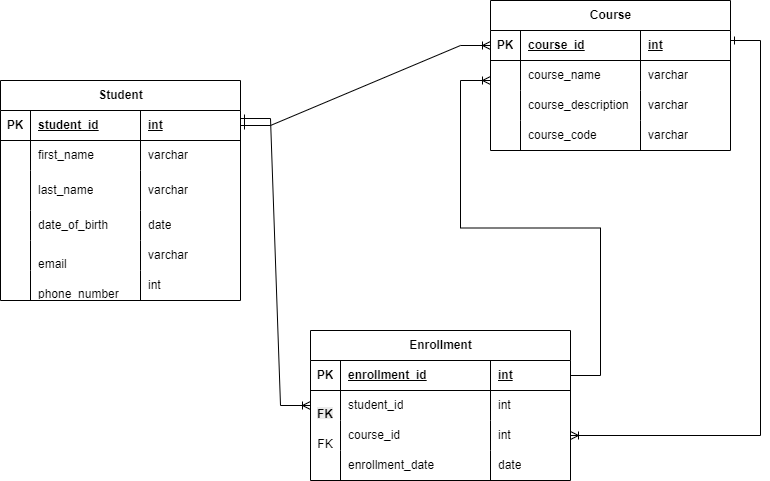

The diagram above was exported from draw.io. Its source (the exported page's mxGraphModel, read from the mxfile embedded in the PNG):
<mxGraphModel dx="946" dy="605" grid="1" gridSize="10" guides="1" tooltips="1" connect="1" arrows="1" fold="1" page="1" pageScale="1" pageWidth="850" pageHeight="1100" math="0" shadow="0">
  <root>
    <mxCell id="0" />
    <mxCell id="1" parent="0" />
    <mxCell id="qn-PlFq84Wc3T3P5-Mfd-14" value="Student" style="shape=table;startSize=30;container=1;collapsible=1;childLayout=tableLayout;fixedRows=1;rowLines=0;fontStyle=1;align=center;resizeLast=1;html=1;" vertex="1" parent="1">
      <mxGeometry x="20" y="190" width="240" height="220" as="geometry" />
    </mxCell>
    <mxCell id="qn-PlFq84Wc3T3P5-Mfd-15" value="" style="shape=tableRow;horizontal=0;startSize=0;swimlaneHead=0;swimlaneBody=0;fillColor=none;collapsible=0;dropTarget=0;points=[[0,0.5],[1,0.5]];portConstraint=eastwest;top=0;left=0;right=0;bottom=1;" vertex="1" parent="qn-PlFq84Wc3T3P5-Mfd-14">
      <mxGeometry y="30" width="240" height="30" as="geometry" />
    </mxCell>
    <mxCell id="qn-PlFq84Wc3T3P5-Mfd-16" value="PK" style="shape=partialRectangle;connectable=0;fillColor=none;top=0;left=0;bottom=0;right=0;fontStyle=1;overflow=hidden;whiteSpace=wrap;html=1;" vertex="1" parent="qn-PlFq84Wc3T3P5-Mfd-15">
      <mxGeometry width="30" height="30" as="geometry">
        <mxRectangle width="30" height="30" as="alternateBounds" />
      </mxGeometry>
    </mxCell>
    <mxCell id="qn-PlFq84Wc3T3P5-Mfd-17" value="student_id" style="shape=partialRectangle;connectable=0;fillColor=none;top=0;left=0;bottom=0;right=0;align=left;spacingLeft=6;fontStyle=5;overflow=hidden;whiteSpace=wrap;html=1;" vertex="1" parent="qn-PlFq84Wc3T3P5-Mfd-15">
      <mxGeometry x="30" width="110" height="30" as="geometry">
        <mxRectangle width="110" height="30" as="alternateBounds" />
      </mxGeometry>
    </mxCell>
    <mxCell id="qn-PlFq84Wc3T3P5-Mfd-74" value="int" style="shape=partialRectangle;connectable=0;fillColor=none;top=0;left=0;bottom=0;right=0;align=left;spacingLeft=6;fontStyle=5;overflow=hidden;whiteSpace=wrap;html=1;" vertex="1" parent="qn-PlFq84Wc3T3P5-Mfd-15">
      <mxGeometry x="140" width="100" height="30" as="geometry">
        <mxRectangle width="100" height="30" as="alternateBounds" />
      </mxGeometry>
    </mxCell>
    <mxCell id="qn-PlFq84Wc3T3P5-Mfd-18" value="" style="shape=tableRow;horizontal=0;startSize=0;swimlaneHead=0;swimlaneBody=0;fillColor=none;collapsible=0;dropTarget=0;points=[[0,0.5],[1,0.5]];portConstraint=eastwest;top=0;left=0;right=0;bottom=0;" vertex="1" parent="qn-PlFq84Wc3T3P5-Mfd-14">
      <mxGeometry y="60" width="240" height="30" as="geometry" />
    </mxCell>
    <mxCell id="qn-PlFq84Wc3T3P5-Mfd-19" value="" style="shape=partialRectangle;connectable=0;fillColor=none;top=0;left=0;bottom=0;right=0;editable=1;overflow=hidden;whiteSpace=wrap;html=1;" vertex="1" parent="qn-PlFq84Wc3T3P5-Mfd-18">
      <mxGeometry width="30" height="30" as="geometry">
        <mxRectangle width="30" height="30" as="alternateBounds" />
      </mxGeometry>
    </mxCell>
    <mxCell id="qn-PlFq84Wc3T3P5-Mfd-20" value="first_name" style="shape=partialRectangle;connectable=0;fillColor=none;top=0;left=0;bottom=0;right=0;align=left;spacingLeft=6;overflow=hidden;whiteSpace=wrap;html=1;" vertex="1" parent="qn-PlFq84Wc3T3P5-Mfd-18">
      <mxGeometry x="30" width="110" height="30" as="geometry">
        <mxRectangle width="110" height="30" as="alternateBounds" />
      </mxGeometry>
    </mxCell>
    <mxCell id="qn-PlFq84Wc3T3P5-Mfd-75" value="varchar" style="shape=partialRectangle;connectable=0;fillColor=none;top=0;left=0;bottom=0;right=0;align=left;spacingLeft=6;overflow=hidden;whiteSpace=wrap;html=1;" vertex="1" parent="qn-PlFq84Wc3T3P5-Mfd-18">
      <mxGeometry x="140" width="100" height="30" as="geometry">
        <mxRectangle width="100" height="30" as="alternateBounds" />
      </mxGeometry>
    </mxCell>
    <mxCell id="qn-PlFq84Wc3T3P5-Mfd-21" value="" style="shape=tableRow;horizontal=0;startSize=0;swimlaneHead=0;swimlaneBody=0;fillColor=none;collapsible=0;dropTarget=0;points=[[0,0.5],[1,0.5]];portConstraint=eastwest;top=0;left=0;right=0;bottom=0;" vertex="1" parent="qn-PlFq84Wc3T3P5-Mfd-14">
      <mxGeometry y="90" width="240" height="40" as="geometry" />
    </mxCell>
    <mxCell id="qn-PlFq84Wc3T3P5-Mfd-22" value="" style="shape=partialRectangle;connectable=0;fillColor=none;top=0;left=0;bottom=0;right=0;editable=1;overflow=hidden;whiteSpace=wrap;html=1;" vertex="1" parent="qn-PlFq84Wc3T3P5-Mfd-21">
      <mxGeometry width="30" height="40" as="geometry">
        <mxRectangle width="30" height="40" as="alternateBounds" />
      </mxGeometry>
    </mxCell>
    <mxCell id="qn-PlFq84Wc3T3P5-Mfd-23" value="last_name" style="shape=partialRectangle;connectable=0;fillColor=none;top=0;left=0;bottom=0;right=0;align=left;spacingLeft=6;overflow=hidden;whiteSpace=wrap;html=1;" vertex="1" parent="qn-PlFq84Wc3T3P5-Mfd-21">
      <mxGeometry x="30" width="110" height="40" as="geometry">
        <mxRectangle width="110" height="40" as="alternateBounds" />
      </mxGeometry>
    </mxCell>
    <mxCell id="qn-PlFq84Wc3T3P5-Mfd-76" value="varchar" style="shape=partialRectangle;connectable=0;fillColor=none;top=0;left=0;bottom=0;right=0;align=left;spacingLeft=6;overflow=hidden;whiteSpace=wrap;html=1;" vertex="1" parent="qn-PlFq84Wc3T3P5-Mfd-21">
      <mxGeometry x="140" width="100" height="40" as="geometry">
        <mxRectangle width="100" height="40" as="alternateBounds" />
      </mxGeometry>
    </mxCell>
    <mxCell id="qn-PlFq84Wc3T3P5-Mfd-24" value="" style="shape=tableRow;horizontal=0;startSize=0;swimlaneHead=0;swimlaneBody=0;fillColor=none;collapsible=0;dropTarget=0;points=[[0,0.5],[1,0.5]];portConstraint=eastwest;top=0;left=0;right=0;bottom=0;" vertex="1" parent="qn-PlFq84Wc3T3P5-Mfd-14">
      <mxGeometry y="130" width="240" height="30" as="geometry" />
    </mxCell>
    <mxCell id="qn-PlFq84Wc3T3P5-Mfd-25" value="" style="shape=partialRectangle;connectable=0;fillColor=none;top=0;left=0;bottom=0;right=0;editable=1;overflow=hidden;whiteSpace=wrap;html=1;" vertex="1" parent="qn-PlFq84Wc3T3P5-Mfd-24">
      <mxGeometry width="30" height="30" as="geometry">
        <mxRectangle width="30" height="30" as="alternateBounds" />
      </mxGeometry>
    </mxCell>
    <mxCell id="qn-PlFq84Wc3T3P5-Mfd-26" value="date_of_birth" style="shape=partialRectangle;connectable=0;fillColor=none;top=0;left=0;bottom=0;right=0;align=left;spacingLeft=6;overflow=hidden;whiteSpace=wrap;html=1;" vertex="1" parent="qn-PlFq84Wc3T3P5-Mfd-24">
      <mxGeometry x="30" width="110" height="30" as="geometry">
        <mxRectangle width="110" height="30" as="alternateBounds" />
      </mxGeometry>
    </mxCell>
    <mxCell id="qn-PlFq84Wc3T3P5-Mfd-77" value="date" style="shape=partialRectangle;connectable=0;fillColor=none;top=0;left=0;bottom=0;right=0;align=left;spacingLeft=6;overflow=hidden;whiteSpace=wrap;html=1;" vertex="1" parent="qn-PlFq84Wc3T3P5-Mfd-24">
      <mxGeometry x="140" width="100" height="30" as="geometry">
        <mxRectangle width="100" height="30" as="alternateBounds" />
      </mxGeometry>
    </mxCell>
    <mxCell id="qn-PlFq84Wc3T3P5-Mfd-30" style="shape=tableRow;horizontal=0;startSize=0;swimlaneHead=0;swimlaneBody=0;fillColor=none;collapsible=0;dropTarget=0;points=[[0,0.5],[1,0.5]];portConstraint=eastwest;top=0;left=0;right=0;bottom=0;" vertex="1" parent="qn-PlFq84Wc3T3P5-Mfd-14">
      <mxGeometry y="160" width="240" height="30" as="geometry" />
    </mxCell>
    <mxCell id="qn-PlFq84Wc3T3P5-Mfd-31" style="shape=partialRectangle;connectable=0;fillColor=none;top=0;left=0;bottom=0;right=0;editable=1;overflow=hidden;whiteSpace=wrap;html=1;" vertex="1" parent="qn-PlFq84Wc3T3P5-Mfd-30">
      <mxGeometry width="30" height="30" as="geometry">
        <mxRectangle width="30" height="30" as="alternateBounds" />
      </mxGeometry>
    </mxCell>
    <mxCell id="qn-PlFq84Wc3T3P5-Mfd-32" value="&#10;email&#10;&#10;" style="shape=partialRectangle;connectable=0;fillColor=none;top=0;left=0;bottom=0;right=0;align=left;spacingLeft=6;overflow=hidden;whiteSpace=wrap;html=1;" vertex="1" parent="qn-PlFq84Wc3T3P5-Mfd-30">
      <mxGeometry x="30" width="110" height="30" as="geometry">
        <mxRectangle width="110" height="30" as="alternateBounds" />
      </mxGeometry>
    </mxCell>
    <mxCell id="qn-PlFq84Wc3T3P5-Mfd-78" value="varchar" style="shape=partialRectangle;connectable=0;fillColor=none;top=0;left=0;bottom=0;right=0;align=left;spacingLeft=6;overflow=hidden;whiteSpace=wrap;html=1;" vertex="1" parent="qn-PlFq84Wc3T3P5-Mfd-30">
      <mxGeometry x="140" width="100" height="30" as="geometry">
        <mxRectangle width="100" height="30" as="alternateBounds" />
      </mxGeometry>
    </mxCell>
    <mxCell id="qn-PlFq84Wc3T3P5-Mfd-33" style="shape=tableRow;horizontal=0;startSize=0;swimlaneHead=0;swimlaneBody=0;fillColor=none;collapsible=0;dropTarget=0;points=[[0,0.5],[1,0.5]];portConstraint=eastwest;top=0;left=0;right=0;bottom=0;" vertex="1" parent="qn-PlFq84Wc3T3P5-Mfd-14">
      <mxGeometry y="190" width="240" height="30" as="geometry" />
    </mxCell>
    <mxCell id="qn-PlFq84Wc3T3P5-Mfd-34" style="shape=partialRectangle;connectable=0;fillColor=none;top=0;left=0;bottom=0;right=0;editable=1;overflow=hidden;whiteSpace=wrap;html=1;" vertex="1" parent="qn-PlFq84Wc3T3P5-Mfd-33">
      <mxGeometry width="30" height="30" as="geometry">
        <mxRectangle width="30" height="30" as="alternateBounds" />
      </mxGeometry>
    </mxCell>
    <mxCell id="qn-PlFq84Wc3T3P5-Mfd-35" value="&#10;phone_number&#10;&#10;" style="shape=partialRectangle;connectable=0;fillColor=none;top=0;left=0;bottom=0;right=0;align=left;spacingLeft=6;overflow=hidden;whiteSpace=wrap;html=1;" vertex="1" parent="qn-PlFq84Wc3T3P5-Mfd-33">
      <mxGeometry x="30" width="110" height="30" as="geometry">
        <mxRectangle width="110" height="30" as="alternateBounds" />
      </mxGeometry>
    </mxCell>
    <mxCell id="qn-PlFq84Wc3T3P5-Mfd-79" value="int" style="shape=partialRectangle;connectable=0;fillColor=none;top=0;left=0;bottom=0;right=0;align=left;spacingLeft=6;overflow=hidden;whiteSpace=wrap;html=1;" vertex="1" parent="qn-PlFq84Wc3T3P5-Mfd-33">
      <mxGeometry x="140" width="100" height="30" as="geometry">
        <mxRectangle width="100" height="30" as="alternateBounds" />
      </mxGeometry>
    </mxCell>
    <mxCell id="qn-PlFq84Wc3T3P5-Mfd-36" value="Course" style="shape=table;startSize=30;container=1;collapsible=1;childLayout=tableLayout;fixedRows=1;rowLines=0;fontStyle=1;align=center;resizeLast=1;html=1;" vertex="1" parent="1">
      <mxGeometry x="510" y="110" width="240" height="150" as="geometry" />
    </mxCell>
    <mxCell id="qn-PlFq84Wc3T3P5-Mfd-37" value="" style="shape=tableRow;horizontal=0;startSize=0;swimlaneHead=0;swimlaneBody=0;fillColor=none;collapsible=0;dropTarget=0;points=[[0,0.5],[1,0.5]];portConstraint=eastwest;top=0;left=0;right=0;bottom=1;" vertex="1" parent="qn-PlFq84Wc3T3P5-Mfd-36">
      <mxGeometry y="30" width="240" height="30" as="geometry" />
    </mxCell>
    <mxCell id="qn-PlFq84Wc3T3P5-Mfd-38" value="PK" style="shape=partialRectangle;connectable=0;fillColor=none;top=0;left=0;bottom=0;right=0;fontStyle=1;overflow=hidden;whiteSpace=wrap;html=1;" vertex="1" parent="qn-PlFq84Wc3T3P5-Mfd-37">
      <mxGeometry width="30" height="30" as="geometry">
        <mxRectangle width="30" height="30" as="alternateBounds" />
      </mxGeometry>
    </mxCell>
    <mxCell id="qn-PlFq84Wc3T3P5-Mfd-39" value="course_id" style="shape=partialRectangle;connectable=0;fillColor=none;top=0;left=0;bottom=0;right=0;align=left;spacingLeft=6;fontStyle=5;overflow=hidden;whiteSpace=wrap;html=1;" vertex="1" parent="qn-PlFq84Wc3T3P5-Mfd-37">
      <mxGeometry x="30" width="120" height="30" as="geometry">
        <mxRectangle width="120" height="30" as="alternateBounds" />
      </mxGeometry>
    </mxCell>
    <mxCell id="qn-PlFq84Wc3T3P5-Mfd-80" value="int" style="shape=partialRectangle;connectable=0;fillColor=none;top=0;left=0;bottom=0;right=0;align=left;spacingLeft=6;fontStyle=5;overflow=hidden;whiteSpace=wrap;html=1;" vertex="1" parent="qn-PlFq84Wc3T3P5-Mfd-37">
      <mxGeometry x="150" width="90" height="30" as="geometry">
        <mxRectangle width="90" height="30" as="alternateBounds" />
      </mxGeometry>
    </mxCell>
    <mxCell id="qn-PlFq84Wc3T3P5-Mfd-40" value="" style="shape=tableRow;horizontal=0;startSize=0;swimlaneHead=0;swimlaneBody=0;fillColor=none;collapsible=0;dropTarget=0;points=[[0,0.5],[1,0.5]];portConstraint=eastwest;top=0;left=0;right=0;bottom=0;" vertex="1" parent="qn-PlFq84Wc3T3P5-Mfd-36">
      <mxGeometry y="60" width="240" height="30" as="geometry" />
    </mxCell>
    <mxCell id="qn-PlFq84Wc3T3P5-Mfd-41" value="" style="shape=partialRectangle;connectable=0;fillColor=none;top=0;left=0;bottom=0;right=0;editable=1;overflow=hidden;whiteSpace=wrap;html=1;" vertex="1" parent="qn-PlFq84Wc3T3P5-Mfd-40">
      <mxGeometry width="30" height="30" as="geometry">
        <mxRectangle width="30" height="30" as="alternateBounds" />
      </mxGeometry>
    </mxCell>
    <mxCell id="qn-PlFq84Wc3T3P5-Mfd-42" value="course_name" style="shape=partialRectangle;connectable=0;fillColor=none;top=0;left=0;bottom=0;right=0;align=left;spacingLeft=6;overflow=hidden;whiteSpace=wrap;html=1;" vertex="1" parent="qn-PlFq84Wc3T3P5-Mfd-40">
      <mxGeometry x="30" width="120" height="30" as="geometry">
        <mxRectangle width="120" height="30" as="alternateBounds" />
      </mxGeometry>
    </mxCell>
    <mxCell id="qn-PlFq84Wc3T3P5-Mfd-81" value="varchar" style="shape=partialRectangle;connectable=0;fillColor=none;top=0;left=0;bottom=0;right=0;align=left;spacingLeft=6;overflow=hidden;whiteSpace=wrap;html=1;" vertex="1" parent="qn-PlFq84Wc3T3P5-Mfd-40">
      <mxGeometry x="150" width="90" height="30" as="geometry">
        <mxRectangle width="90" height="30" as="alternateBounds" />
      </mxGeometry>
    </mxCell>
    <mxCell id="qn-PlFq84Wc3T3P5-Mfd-43" value="" style="shape=tableRow;horizontal=0;startSize=0;swimlaneHead=0;swimlaneBody=0;fillColor=none;collapsible=0;dropTarget=0;points=[[0,0.5],[1,0.5]];portConstraint=eastwest;top=0;left=0;right=0;bottom=0;" vertex="1" parent="qn-PlFq84Wc3T3P5-Mfd-36">
      <mxGeometry y="90" width="240" height="30" as="geometry" />
    </mxCell>
    <mxCell id="qn-PlFq84Wc3T3P5-Mfd-44" value="" style="shape=partialRectangle;connectable=0;fillColor=none;top=0;left=0;bottom=0;right=0;editable=1;overflow=hidden;whiteSpace=wrap;html=1;" vertex="1" parent="qn-PlFq84Wc3T3P5-Mfd-43">
      <mxGeometry width="30" height="30" as="geometry">
        <mxRectangle width="30" height="30" as="alternateBounds" />
      </mxGeometry>
    </mxCell>
    <mxCell id="qn-PlFq84Wc3T3P5-Mfd-45" value="course_description" style="shape=partialRectangle;connectable=0;fillColor=none;top=0;left=0;bottom=0;right=0;align=left;spacingLeft=6;overflow=hidden;whiteSpace=wrap;html=1;" vertex="1" parent="qn-PlFq84Wc3T3P5-Mfd-43">
      <mxGeometry x="30" width="120" height="30" as="geometry">
        <mxRectangle width="120" height="30" as="alternateBounds" />
      </mxGeometry>
    </mxCell>
    <mxCell id="qn-PlFq84Wc3T3P5-Mfd-82" value="varchar" style="shape=partialRectangle;connectable=0;fillColor=none;top=0;left=0;bottom=0;right=0;align=left;spacingLeft=6;overflow=hidden;whiteSpace=wrap;html=1;" vertex="1" parent="qn-PlFq84Wc3T3P5-Mfd-43">
      <mxGeometry x="150" width="90" height="30" as="geometry">
        <mxRectangle width="90" height="30" as="alternateBounds" />
      </mxGeometry>
    </mxCell>
    <mxCell id="qn-PlFq84Wc3T3P5-Mfd-46" value="" style="shape=tableRow;horizontal=0;startSize=0;swimlaneHead=0;swimlaneBody=0;fillColor=none;collapsible=0;dropTarget=0;points=[[0,0.5],[1,0.5]];portConstraint=eastwest;top=0;left=0;right=0;bottom=0;" vertex="1" parent="qn-PlFq84Wc3T3P5-Mfd-36">
      <mxGeometry y="120" width="240" height="30" as="geometry" />
    </mxCell>
    <mxCell id="qn-PlFq84Wc3T3P5-Mfd-47" value="" style="shape=partialRectangle;connectable=0;fillColor=none;top=0;left=0;bottom=0;right=0;editable=1;overflow=hidden;whiteSpace=wrap;html=1;" vertex="1" parent="qn-PlFq84Wc3T3P5-Mfd-46">
      <mxGeometry width="30" height="30" as="geometry">
        <mxRectangle width="30" height="30" as="alternateBounds" />
      </mxGeometry>
    </mxCell>
    <mxCell id="qn-PlFq84Wc3T3P5-Mfd-48" value="course_code" style="shape=partialRectangle;connectable=0;fillColor=none;top=0;left=0;bottom=0;right=0;align=left;spacingLeft=6;overflow=hidden;whiteSpace=wrap;html=1;" vertex="1" parent="qn-PlFq84Wc3T3P5-Mfd-46">
      <mxGeometry x="30" width="120" height="30" as="geometry">
        <mxRectangle width="120" height="30" as="alternateBounds" />
      </mxGeometry>
    </mxCell>
    <mxCell id="qn-PlFq84Wc3T3P5-Mfd-83" value="varchar" style="shape=partialRectangle;connectable=0;fillColor=none;top=0;left=0;bottom=0;right=0;align=left;spacingLeft=6;overflow=hidden;whiteSpace=wrap;html=1;" vertex="1" parent="qn-PlFq84Wc3T3P5-Mfd-46">
      <mxGeometry x="150" width="90" height="30" as="geometry">
        <mxRectangle width="90" height="30" as="alternateBounds" />
      </mxGeometry>
    </mxCell>
    <mxCell id="qn-PlFq84Wc3T3P5-Mfd-55" value="Enrollment" style="shape=table;startSize=30;container=1;collapsible=1;childLayout=tableLayout;fixedRows=1;rowLines=0;fontStyle=1;align=center;resizeLast=1;html=1;" vertex="1" parent="1">
      <mxGeometry x="330" y="440" width="260" height="150" as="geometry" />
    </mxCell>
    <mxCell id="qn-PlFq84Wc3T3P5-Mfd-56" value="" style="shape=tableRow;horizontal=0;startSize=0;swimlaneHead=0;swimlaneBody=0;fillColor=none;collapsible=0;dropTarget=0;points=[[0,0.5],[1,0.5]];portConstraint=eastwest;top=0;left=0;right=0;bottom=1;" vertex="1" parent="qn-PlFq84Wc3T3P5-Mfd-55">
      <mxGeometry y="30" width="260" height="30" as="geometry" />
    </mxCell>
    <mxCell id="qn-PlFq84Wc3T3P5-Mfd-57" value="PK" style="shape=partialRectangle;connectable=0;fillColor=none;top=0;left=0;bottom=0;right=0;fontStyle=1;overflow=hidden;whiteSpace=wrap;html=1;" vertex="1" parent="qn-PlFq84Wc3T3P5-Mfd-56">
      <mxGeometry width="30" height="30" as="geometry">
        <mxRectangle width="30" height="30" as="alternateBounds" />
      </mxGeometry>
    </mxCell>
    <mxCell id="qn-PlFq84Wc3T3P5-Mfd-58" value="enrollment_id" style="shape=partialRectangle;connectable=0;fillColor=none;top=0;left=0;bottom=0;right=0;align=left;spacingLeft=6;fontStyle=5;overflow=hidden;whiteSpace=wrap;html=1;" vertex="1" parent="qn-PlFq84Wc3T3P5-Mfd-56">
      <mxGeometry x="30" width="150" height="30" as="geometry">
        <mxRectangle width="150" height="30" as="alternateBounds" />
      </mxGeometry>
    </mxCell>
    <mxCell id="qn-PlFq84Wc3T3P5-Mfd-91" value="int" style="shape=partialRectangle;connectable=0;fillColor=none;top=0;left=0;bottom=0;right=0;align=left;spacingLeft=6;fontStyle=5;overflow=hidden;whiteSpace=wrap;html=1;" vertex="1" parent="qn-PlFq84Wc3T3P5-Mfd-56">
      <mxGeometry x="180" width="80" height="30" as="geometry">
        <mxRectangle width="80" height="30" as="alternateBounds" />
      </mxGeometry>
    </mxCell>
    <mxCell id="qn-PlFq84Wc3T3P5-Mfd-59" value="" style="shape=tableRow;horizontal=0;startSize=0;swimlaneHead=0;swimlaneBody=0;fillColor=none;collapsible=0;dropTarget=0;points=[[0,0.5],[1,0.5]];portConstraint=eastwest;top=0;left=0;right=0;bottom=0;" vertex="1" parent="qn-PlFq84Wc3T3P5-Mfd-55">
      <mxGeometry y="60" width="260" height="30" as="geometry" />
    </mxCell>
    <mxCell id="qn-PlFq84Wc3T3P5-Mfd-60" value="&lt;br&gt;&lt;span style=&quot;color: rgb(0, 0, 0); font-family: Helvetica; font-size: 12px; font-style: normal; font-variant-ligatures: normal; font-variant-caps: normal; font-weight: 700; letter-spacing: normal; orphans: 2; text-indent: 0px; text-transform: none; widows: 2; word-spacing: 0px; -webkit-text-stroke-width: 0px; white-space: normal; background-color: rgb(236, 236, 236); text-decoration-thickness: initial; text-decoration-style: initial; text-decoration-color: initial; float: none; display: inline !important;&quot;&gt;FK&lt;/span&gt;&lt;div&gt;&lt;br&gt;&lt;/div&gt;" style="shape=partialRectangle;connectable=0;fillColor=none;top=0;left=0;bottom=0;right=0;editable=1;overflow=hidden;whiteSpace=wrap;html=1;align=center;" vertex="1" parent="qn-PlFq84Wc3T3P5-Mfd-59">
      <mxGeometry width="30" height="30" as="geometry">
        <mxRectangle width="30" height="30" as="alternateBounds" />
      </mxGeometry>
    </mxCell>
    <mxCell id="qn-PlFq84Wc3T3P5-Mfd-61" value="student_id" style="shape=partialRectangle;connectable=0;fillColor=none;top=0;left=0;bottom=0;right=0;align=left;spacingLeft=6;overflow=hidden;whiteSpace=wrap;html=1;" vertex="1" parent="qn-PlFq84Wc3T3P5-Mfd-59">
      <mxGeometry x="30" width="150" height="30" as="geometry">
        <mxRectangle width="150" height="30" as="alternateBounds" />
      </mxGeometry>
    </mxCell>
    <mxCell id="qn-PlFq84Wc3T3P5-Mfd-92" value="int" style="shape=partialRectangle;connectable=0;fillColor=none;top=0;left=0;bottom=0;right=0;align=left;spacingLeft=6;overflow=hidden;whiteSpace=wrap;html=1;" vertex="1" parent="qn-PlFq84Wc3T3P5-Mfd-59">
      <mxGeometry x="180" width="80" height="30" as="geometry">
        <mxRectangle width="80" height="30" as="alternateBounds" />
      </mxGeometry>
    </mxCell>
    <mxCell id="qn-PlFq84Wc3T3P5-Mfd-62" value="" style="shape=tableRow;horizontal=0;startSize=0;swimlaneHead=0;swimlaneBody=0;fillColor=none;collapsible=0;dropTarget=0;points=[[0,0.5],[1,0.5]];portConstraint=eastwest;top=0;left=0;right=0;bottom=0;" vertex="1" parent="qn-PlFq84Wc3T3P5-Mfd-55">
      <mxGeometry y="90" width="260" height="30" as="geometry" />
    </mxCell>
    <mxCell id="qn-PlFq84Wc3T3P5-Mfd-63" value="&#10;FK&#10;&#10;" style="shape=partialRectangle;connectable=0;fillColor=none;top=0;left=0;bottom=0;right=0;editable=1;overflow=hidden;whiteSpace=wrap;html=1;" vertex="1" parent="qn-PlFq84Wc3T3P5-Mfd-62">
      <mxGeometry width="30" height="30" as="geometry">
        <mxRectangle width="30" height="30" as="alternateBounds" />
      </mxGeometry>
    </mxCell>
    <mxCell id="qn-PlFq84Wc3T3P5-Mfd-64" value="course_id" style="shape=partialRectangle;connectable=0;fillColor=none;top=0;left=0;bottom=0;right=0;align=left;spacingLeft=6;overflow=hidden;whiteSpace=wrap;html=1;" vertex="1" parent="qn-PlFq84Wc3T3P5-Mfd-62">
      <mxGeometry x="30" width="150" height="30" as="geometry">
        <mxRectangle width="150" height="30" as="alternateBounds" />
      </mxGeometry>
    </mxCell>
    <mxCell id="qn-PlFq84Wc3T3P5-Mfd-93" value="int" style="shape=partialRectangle;connectable=0;fillColor=none;top=0;left=0;bottom=0;right=0;align=left;spacingLeft=6;overflow=hidden;whiteSpace=wrap;html=1;" vertex="1" parent="qn-PlFq84Wc3T3P5-Mfd-62">
      <mxGeometry x="180" width="80" height="30" as="geometry">
        <mxRectangle width="80" height="30" as="alternateBounds" />
      </mxGeometry>
    </mxCell>
    <mxCell id="qn-PlFq84Wc3T3P5-Mfd-65" value="" style="shape=tableRow;horizontal=0;startSize=0;swimlaneHead=0;swimlaneBody=0;fillColor=none;collapsible=0;dropTarget=0;points=[[0,0.5],[1,0.5]];portConstraint=eastwest;top=0;left=0;right=0;bottom=0;" vertex="1" parent="qn-PlFq84Wc3T3P5-Mfd-55">
      <mxGeometry y="120" width="260" height="30" as="geometry" />
    </mxCell>
    <mxCell id="qn-PlFq84Wc3T3P5-Mfd-66" value="" style="shape=partialRectangle;connectable=0;fillColor=none;top=0;left=0;bottom=0;right=0;editable=1;overflow=hidden;whiteSpace=wrap;html=1;" vertex="1" parent="qn-PlFq84Wc3T3P5-Mfd-65">
      <mxGeometry width="30" height="30" as="geometry">
        <mxRectangle width="30" height="30" as="alternateBounds" />
      </mxGeometry>
    </mxCell>
    <mxCell id="qn-PlFq84Wc3T3P5-Mfd-67" value="enrollment_date" style="shape=partialRectangle;connectable=0;fillColor=none;top=0;left=0;bottom=0;right=0;align=left;spacingLeft=6;overflow=hidden;whiteSpace=wrap;html=1;" vertex="1" parent="qn-PlFq84Wc3T3P5-Mfd-65">
      <mxGeometry x="30" width="150" height="30" as="geometry">
        <mxRectangle width="150" height="30" as="alternateBounds" />
      </mxGeometry>
    </mxCell>
    <mxCell id="qn-PlFq84Wc3T3P5-Mfd-94" value="date" style="shape=partialRectangle;connectable=0;fillColor=none;top=0;left=0;bottom=0;right=0;align=left;spacingLeft=6;overflow=hidden;whiteSpace=wrap;html=1;" vertex="1" parent="qn-PlFq84Wc3T3P5-Mfd-65">
      <mxGeometry x="180" width="80" height="30" as="geometry">
        <mxRectangle width="80" height="30" as="alternateBounds" />
      </mxGeometry>
    </mxCell>
    <mxCell id="qn-PlFq84Wc3T3P5-Mfd-85" value="" style="edgeStyle=entityRelationEdgeStyle;fontSize=12;html=1;endArrow=ERoneToMany;rounded=0;entryX=0;entryY=0.5;entryDx=0;entryDy=0;startArrow=ERone;startFill=0;exitX=1;exitY=0.5;exitDx=0;exitDy=0;" edge="1" parent="1" source="qn-PlFq84Wc3T3P5-Mfd-15" target="qn-PlFq84Wc3T3P5-Mfd-37">
      <mxGeometry width="100" height="100" relative="1" as="geometry">
        <mxPoint x="340" y="330" as="sourcePoint" />
        <mxPoint x="440" y="230" as="targetPoint" />
      </mxGeometry>
    </mxCell>
    <mxCell id="qn-PlFq84Wc3T3P5-Mfd-86" value="" style="edgeStyle=entityRelationEdgeStyle;fontSize=12;html=1;endArrow=ERoneToMany;rounded=0;entryX=0;entryY=0.5;entryDx=0;entryDy=0;startArrow=ERone;startFill=0;exitX=1;exitY=0.267;exitDx=0;exitDy=0;exitPerimeter=0;" edge="1" parent="1" source="qn-PlFq84Wc3T3P5-Mfd-15" target="qn-PlFq84Wc3T3P5-Mfd-59">
      <mxGeometry width="100" height="100" relative="1" as="geometry">
        <mxPoint x="340" y="300" as="sourcePoint" />
        <mxPoint x="475" y="350" as="targetPoint" />
      </mxGeometry>
    </mxCell>
    <mxCell id="qn-PlFq84Wc3T3P5-Mfd-87" value="" style="edgeStyle=entityRelationEdgeStyle;fontSize=12;html=1;endArrow=ERoneToMany;rounded=0;entryX=1;entryY=0.5;entryDx=0;entryDy=0;startArrow=ERone;startFill=0;" edge="1" parent="1" target="qn-PlFq84Wc3T3P5-Mfd-62">
      <mxGeometry width="100" height="100" relative="1" as="geometry">
        <mxPoint x="750" y="150" as="sourcePoint" />
        <mxPoint x="760" y="380" as="targetPoint" />
        <Array as="points">
          <mxPoint x="740" y="155" />
          <mxPoint x="720" y="310" />
          <mxPoint x="760" y="310" />
          <mxPoint x="760" y="370" />
        </Array>
      </mxGeometry>
    </mxCell>
    <mxCell id="qn-PlFq84Wc3T3P5-Mfd-88" value="" style="edgeStyle=entityRelationEdgeStyle;fontSize=12;html=1;endArrow=ERoneToMany;rounded=0;exitX=1;exitY=0.5;exitDx=0;exitDy=0;" edge="1" parent="1" source="qn-PlFq84Wc3T3P5-Mfd-56">
      <mxGeometry width="100" height="100" relative="1" as="geometry">
        <mxPoint x="740" y="545" as="sourcePoint" />
        <mxPoint x="510" y="190" as="targetPoint" />
        <Array as="points">
          <mxPoint x="845" y="410" />
          <mxPoint x="520" y="400" />
        </Array>
      </mxGeometry>
    </mxCell>
  </root>
</mxGraphModel>